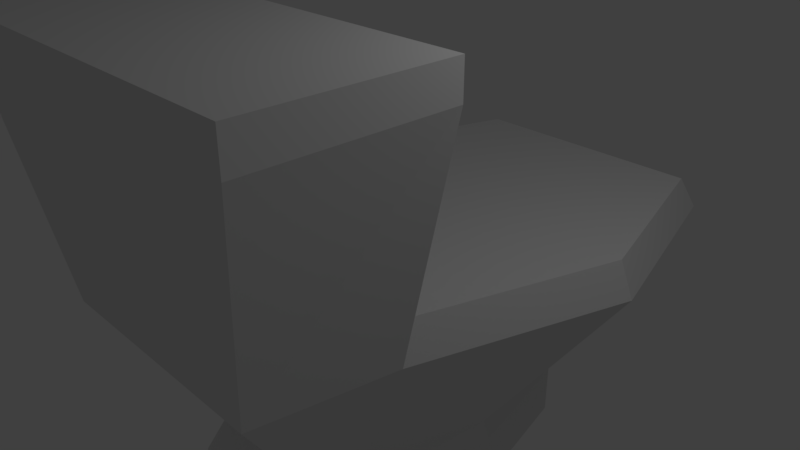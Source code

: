 # Source: shitter.blend  (saved by Blender 2.79.0; exported with 4.5.12 LTS)
import bpy
from mathutils import Matrix  # noqa: F401  (used for matrix-valued properties, if any)

bpy.ops.wm.read_factory_settings(use_empty=True)
scene = bpy.context.scene
scene.name = 'Scene'

# ---- collections
col_collection_1 = bpy.data.collections.new('Collection 1'); scene.collection.children.link(col_collection_1)

# ---- materials (node trees are filled in below, after node groups)
mat_material = bpy.data.materials.new('Material')
mat_material.alpha_threshold = 0.0
mat_material.use_transparent_shadow = False
mat_material.roughness = 0.5
mat_material.line_color = (0.0, 0.0, 0.0, 1.0)

# ---- material node trees

# ---- world
world_world = bpy.data.worlds.new('World'); scene.world = world_world
world_world.color = (0.05088, 0.05088, 0.05088)
world_world.use_sun_shadow = False
world_world.sun_shadow_jitter_overblur = 0.0
world_world.cycles.sampling_method = 'MANUAL'

# ---- cameras
cam_camera = bpy.data.cameras.new('Camera')
cam_camera.clip_end = 100.0
cam_camera.lens = 35.0
cam_camera.sensor_width = 32.0
cam_camera.sensor_height = 18.0
cam_camera.ortho_scale = 7.314
cam_camera.dof.focus_distance = 0.0
cam_camera.dof.aperture_fstop = 128.0

# ---- lights
light_lamp = bpy.data.lights.new('Lamp', 'POINT')
light_lamp.transmission_factor = 0.0
light_lamp.cutoff_distance = 30.0
light_lamp.energy = 100.0
light_lamp.shadow_buffer_clip_start = 1.001
light_lamp.shadow_soft_size = 0.1
light_lamp.shadow_maximum_resolution = 0.006
light_lamp.use_absolute_resolution = True

# ---- meshes
me_cube = bpy.data.meshes.new('Cube')
me_cube.from_pydata([(1.0, 1.0, -1.0), (1.0, -1.0, -1.0), (-1.0, -1.0, -1.0), (-1.0, 1.0, -1.0), (1.0, 1.0, 1.0), (1.0, -1.0, 1.0), (-1.0, -1.0, 1.0), (-1.0, 1.0, 1.0), (1.0, 0.8588, 1.946), (1.0, -0.8588, 1.946), (-1.0, 0.8588, 1.946), (-1.0, -0.8588, 1.946), (1.928, 1.823, 7.316), (1.665, -1.43, 7.397), (-1.928, 1.823, 7.316), (-1.665, -1.43, 7.397), (1.0, -0.5866, -1.0), (-1.0, -0.5866, -1.0), (1.0, -0.5866, 1.0), (-1.0, -0.5866, 1.0), (1.0, -0.5473, 1.946), (-1.0, -0.5473, 1.946), (1.928, -0.6508, 7.316), (-1.928, -0.6508, 7.316), (1.767, 1.741, 8.499), (-1.767, 1.741, 8.499), (-1.767, -0.5268, 8.499), (1.767, -0.5268, 8.499), (2.426, -0.5411, 15.16), (2.426, -1.596, 15.16), (-2.426, -1.596, 15.16), (-2.426, -0.5411, 15.16), (2.426, -0.5411, 16.37), (2.426, -1.596, 16.37), (-2.426, -1.596, 16.37), (-2.426, -0.5411, 16.37), (-1.459, 0.2067, -1.0), (-1.459, 0.2067, 1.0), (-1.459, 0.1558, 1.946), (-2.813, 0.5859, 7.316), (1.459, 0.2067, -1.0), (1.459, 0.2067, 1.0), (1.459, 0.1558, 1.946), (2.813, 0.5859, 7.316), (-2.578, 0.6069, 8.499), (2.578, 0.6069, 8.499)], [], [(16, 1, 2, 17), (19, 6, 11, 21), (16, 18, 5, 1), (1, 5, 6, 2), (36, 37, 7, 3), (4, 0, 3, 7), (21, 11, 15, 23), (4, 7, 10, 8), (6, 5, 9, 11), (41, 4, 8, 42), (22, 23, 31, 28), (8, 10, 14, 12), (11, 9, 13, 15), (42, 8, 12, 43), (9, 20, 22, 13), (23, 22, 27, 26), (5, 18, 20, 9), (38, 21, 23, 39), (2, 6, 19, 17), (40, 41, 18, 16), (37, 19, 21, 38), (40, 16, 17, 36), (45, 44, 26, 27), (39, 23, 26, 44), (43, 12, 24, 45), (12, 14, 25, 24), (28, 31, 35, 32), (23, 15, 30, 31), (15, 13, 29, 30), (13, 22, 28, 29), (32, 35, 34, 33), (30, 29, 33, 34), (31, 30, 34, 35), (29, 28, 32, 33), (22, 43, 45, 27), (14, 39, 44, 25), (24, 25, 44, 45), (0, 40, 36, 3), (7, 37, 38, 10), (0, 4, 41, 40), (10, 38, 39, 14), (20, 42, 43, 22), (18, 41, 42, 20), (17, 19, 37, 36)])
me_cube.materials.append(mat_material)
me_cube.use_remesh_preserve_volume = False
me_cube.use_remesh_preserve_attributes = False
me_cube.use_mirror_vertex_groups = False
me_cube.update()

# ---- objects
ob_cube = bpy.data.objects.new('Cube', me_cube)
ob_lamp = bpy.data.objects.new('Lamp', light_lamp)
ob_camera = bpy.data.objects.new('Camera', cam_camera)

# ---- transforms, parenting, visibility, modifiers, constraints
ob_cube.location = (0.0, 0.3337, -2.988)
ob_cube.scale = (1.0, 2.402, 0.3833)
ob_cube.lock_rotations_4d = False
ob_cube.empty_display_type = 'ARROWS'
ob_cube.lineart.crease_threshold = 0.0
ob_lamp.location = (4.076, 1.005, 5.904)
ob_lamp.rotation_euler = (0.6503, 0.05522, 1.866)
ob_lamp.lock_rotations_4d = False
ob_lamp.empty_display_type = 'ARROWS'
ob_lamp.color = (0.0, 0.0, 0.0, 0.0)
ob_lamp.lineart.crease_threshold = 0.0
ob_camera.location = (7.481, -6.508, 5.344)
ob_camera.rotation_euler = (1.109, 0.0, 0.8149)
ob_camera.lock_rotations_4d = False
ob_camera.empty_display_type = 'ARROWS'
ob_camera.color = (0.0, 0.0, 0.0, 0.0)
ob_camera.display_type = 'WIRE'
ob_camera.lineart.crease_threshold = 0.0

# ---- collection membership
col_collection_1.objects.link(ob_cube)
col_collection_1.objects.link(ob_lamp)
col_collection_1.objects.link(ob_camera)

# ---- scene / render settings (as saved in the file)
scene.camera = ob_camera
scene.frame_start = 1; scene.frame_end = 250; scene.frame_set(1)
scene.render.engine = 'BLENDER_EEVEE_NEXT'
scene.render.resolution_percentage = 50
scene.render.dither_intensity = 0.0
scene.cycles.use_denoising = False
scene.cycles.samples = 128
scene.cycles.sampling_pattern = 'TABULATED_SOBOL'
scene.cycles.use_adaptive_sampling = False
scene.cycles.use_light_tree = False
scene.cycles.blur_glossy = 0.0
scene.cycles.sample_clamp_indirect = 0.0
scene.view_settings.view_transform = 'Standard'
bpy.context.view_layer.update()
